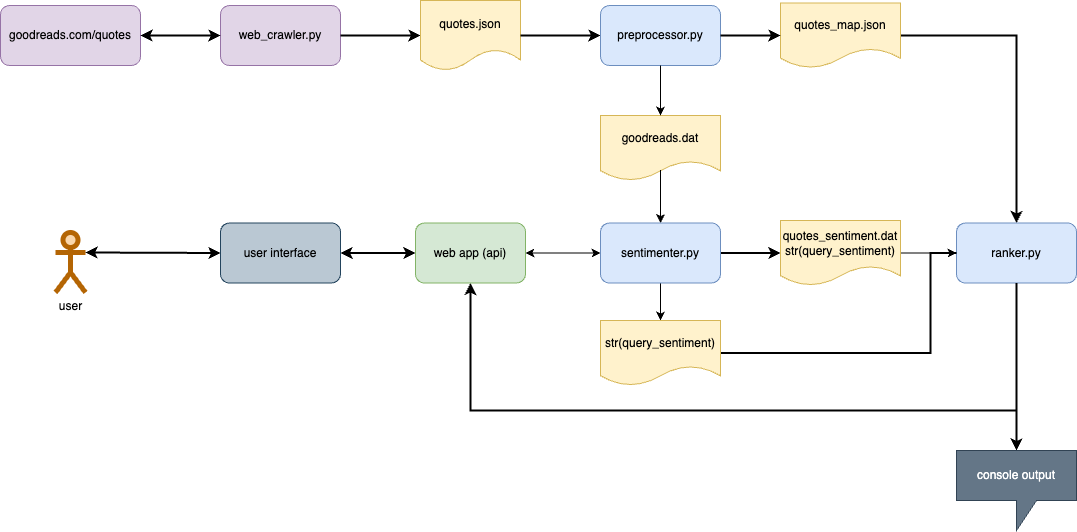

The diagram above was exported from draw.io. Its source (the exported page's mxGraphModel, read from the mxfile embedded in the PNG):
<mxGraphModel dx="1466" dy="836" grid="1" gridSize="10" guides="1" tooltips="1" connect="1" arrows="1" fold="1" page="1" pageScale="1" pageWidth="1100" pageHeight="850" background="none" math="0" shadow="0">
  <root>
    <mxCell id="0" />
    <mxCell id="1" parent="0" />
    <mxCell id="rkafRUzsSuj0GO7JicqJ-1" value="web_crawler.py" style="rounded=1;whiteSpace=wrap;html=1;fillColor=#e1d5e7;strokeColor=#9673a6;" vertex="1" parent="1">
      <mxGeometry x="230" y="55" width="120" height="60" as="geometry" />
    </mxCell>
    <mxCell id="rkafRUzsSuj0GO7JicqJ-2" value="goodreads.com/quotes" style="rounded=1;whiteSpace=wrap;html=1;fillColor=#e1d5e7;strokeColor=#9673a6;" vertex="1" parent="1">
      <mxGeometry x="10" y="55" width="140" height="60" as="geometry" />
    </mxCell>
    <mxCell id="rkafRUzsSuj0GO7JicqJ-3" value="" style="endArrow=classic;startArrow=classic;html=1;rounded=0;entryX=0;entryY=0.5;entryDx=0;entryDy=0;exitX=1;exitY=0.5;exitDx=0;exitDy=0;strokeWidth=2;" edge="1" parent="1" source="rkafRUzsSuj0GO7JicqJ-2" target="rkafRUzsSuj0GO7JicqJ-1">
      <mxGeometry width="50" height="50" relative="1" as="geometry">
        <mxPoint x="120" y="305" as="sourcePoint" />
        <mxPoint x="170" y="255" as="targetPoint" />
      </mxGeometry>
    </mxCell>
    <mxCell id="rkafRUzsSuj0GO7JicqJ-4" value="" style="endArrow=classic;html=1;rounded=0;exitX=1;exitY=0.5;exitDx=0;exitDy=0;entryX=0;entryY=0.5;entryDx=0;entryDy=0;strokeWidth=2;" edge="1" parent="1" source="rkafRUzsSuj0GO7JicqJ-1" target="rkafRUzsSuj0GO7JicqJ-6">
      <mxGeometry width="50" height="50" relative="1" as="geometry">
        <mxPoint x="390" y="195" as="sourcePoint" />
        <mxPoint x="430" y="85" as="targetPoint" />
      </mxGeometry>
    </mxCell>
    <mxCell id="rkafRUzsSuj0GO7JicqJ-6" value="quotes.json" style="shape=document;whiteSpace=wrap;html=1;boundedLbl=1;fillColor=#fff2cc;strokeColor=#d6b656;" vertex="1" parent="1">
      <mxGeometry x="430" y="50" width="100" height="70" as="geometry" />
    </mxCell>
    <mxCell id="rkafRUzsSuj0GO7JicqJ-46" style="edgeStyle=orthogonalEdgeStyle;rounded=0;orthogonalLoop=1;jettySize=auto;html=1;exitX=0.5;exitY=1;exitDx=0;exitDy=0;entryX=0.5;entryY=1;entryDx=0;entryDy=0;strokeWidth=2;" edge="1" parent="1" source="rkafRUzsSuj0GO7JicqJ-8" target="rkafRUzsSuj0GO7JicqJ-31">
      <mxGeometry relative="1" as="geometry">
        <Array as="points">
          <mxPoint x="1026" y="460" />
          <mxPoint x="480" y="460" />
        </Array>
      </mxGeometry>
    </mxCell>
    <mxCell id="rkafRUzsSuj0GO7JicqJ-8" value="ranker.py" style="rounded=1;whiteSpace=wrap;html=1;fillColor=#dae8fc;strokeColor=#6c8ebf;" vertex="1" parent="1">
      <mxGeometry x="966" y="272.5" width="120" height="60" as="geometry" />
    </mxCell>
    <mxCell id="rkafRUzsSuj0GO7JicqJ-10" value="" style="endArrow=classic;html=1;rounded=0;entryX=0;entryY=0.5;entryDx=0;entryDy=0;exitX=1;exitY=0.5;exitDx=0;exitDy=0;strokeWidth=2;" edge="1" parent="1" source="rkafRUzsSuj0GO7JicqJ-6" target="rkafRUzsSuj0GO7JicqJ-13">
      <mxGeometry width="50" height="50" relative="1" as="geometry">
        <mxPoint x="480" y="125" as="sourcePoint" />
        <mxPoint x="600" y="155" as="targetPoint" />
      </mxGeometry>
    </mxCell>
    <mxCell id="rkafRUzsSuj0GO7JicqJ-49" style="edgeStyle=orthogonalEdgeStyle;rounded=0;orthogonalLoop=1;jettySize=auto;html=1;exitX=1;exitY=0.5;exitDx=0;exitDy=0;entryX=0;entryY=0.5;entryDx=0;entryDy=0;" edge="1" parent="1" source="rkafRUzsSuj0GO7JicqJ-11" target="rkafRUzsSuj0GO7JicqJ-8">
      <mxGeometry relative="1" as="geometry" />
    </mxCell>
    <mxCell id="rkafRUzsSuj0GO7JicqJ-11" value="quotes_sentiment.dat&lt;br&gt;str(query_sentiment)" style="shape=document;whiteSpace=wrap;html=1;boundedLbl=1;fillColor=#fff2cc;strokeColor=#d6b656;" vertex="1" parent="1">
      <mxGeometry x="790" y="270" width="120" height="65" as="geometry" />
    </mxCell>
    <mxCell id="rkafRUzsSuj0GO7JicqJ-13" value="preprocessor.py" style="rounded=1;whiteSpace=wrap;html=1;fillColor=#dae8fc;strokeColor=#6c8ebf;" vertex="1" parent="1">
      <mxGeometry x="610" y="55" width="120" height="60" as="geometry" />
    </mxCell>
    <mxCell id="rkafRUzsSuj0GO7JicqJ-44" style="edgeStyle=orthogonalEdgeStyle;rounded=0;orthogonalLoop=1;jettySize=auto;html=1;entryX=0.5;entryY=0;entryDx=0;entryDy=0;exitX=1;exitY=0.5;exitDx=0;exitDy=0;strokeWidth=2;" edge="1" parent="1" source="rkafRUzsSuj0GO7JicqJ-14" target="rkafRUzsSuj0GO7JicqJ-8">
      <mxGeometry relative="1" as="geometry" />
    </mxCell>
    <mxCell id="rkafRUzsSuj0GO7JicqJ-14" value="quotes_map.json" style="shape=document;whiteSpace=wrap;html=1;boundedLbl=1;fillColor=#fff2cc;strokeColor=#d6b656;" vertex="1" parent="1">
      <mxGeometry x="790" y="52.5" width="120" height="65" as="geometry" />
    </mxCell>
    <mxCell id="rkafRUzsSuj0GO7JicqJ-15" value="" style="endArrow=classic;html=1;rounded=0;entryX=0;entryY=0.5;entryDx=0;entryDy=0;exitX=1;exitY=0.5;exitDx=0;exitDy=0;strokeWidth=2;" edge="1" parent="1" target="rkafRUzsSuj0GO7JicqJ-14" source="rkafRUzsSuj0GO7JicqJ-13">
      <mxGeometry width="50" height="50" relative="1" as="geometry">
        <mxPoint x="730" y="85.5" as="sourcePoint" />
        <mxPoint x="520" y="225" as="targetPoint" />
      </mxGeometry>
    </mxCell>
    <mxCell id="rkafRUzsSuj0GO7JicqJ-19" value="goodreads.dat" style="shape=document;whiteSpace=wrap;html=1;boundedLbl=1;fillColor=#fff2cc;strokeColor=#d6b656;" vertex="1" parent="1">
      <mxGeometry x="610" y="165" width="120" height="65" as="geometry" />
    </mxCell>
    <mxCell id="rkafRUzsSuj0GO7JicqJ-45" style="edgeStyle=orthogonalEdgeStyle;rounded=0;orthogonalLoop=1;jettySize=auto;html=1;exitX=1;exitY=0.5;exitDx=0;exitDy=0;entryX=0;entryY=0.5;entryDx=0;entryDy=0;strokeWidth=2;" edge="1" parent="1" source="rkafRUzsSuj0GO7JicqJ-20" target="rkafRUzsSuj0GO7JicqJ-11">
      <mxGeometry relative="1" as="geometry" />
    </mxCell>
    <mxCell id="rkafRUzsSuj0GO7JicqJ-51" style="edgeStyle=orthogonalEdgeStyle;rounded=0;orthogonalLoop=1;jettySize=auto;html=1;exitX=0.5;exitY=1;exitDx=0;exitDy=0;entryX=0.5;entryY=0;entryDx=0;entryDy=0;" edge="1" parent="1" source="rkafRUzsSuj0GO7JicqJ-20" target="rkafRUzsSuj0GO7JicqJ-50">
      <mxGeometry relative="1" as="geometry" />
    </mxCell>
    <mxCell id="rkafRUzsSuj0GO7JicqJ-20" value="sentimenter.py" style="rounded=1;whiteSpace=wrap;html=1;fillColor=#dae8fc;strokeColor=#6c8ebf;" vertex="1" parent="1">
      <mxGeometry x="610" y="272.5" width="120" height="60" as="geometry" />
    </mxCell>
    <mxCell id="rkafRUzsSuj0GO7JicqJ-21" value="" style="endArrow=classic;html=1;rounded=0;entryX=0.5;entryY=0;entryDx=0;entryDy=0;exitX=0.5;exitY=1;exitDx=0;exitDy=0;" edge="1" parent="1" source="rkafRUzsSuj0GO7JicqJ-13" target="rkafRUzsSuj0GO7JicqJ-19">
      <mxGeometry width="50" height="50" relative="1" as="geometry">
        <mxPoint x="470" y="275" as="sourcePoint" />
        <mxPoint x="520" y="225" as="targetPoint" />
      </mxGeometry>
    </mxCell>
    <mxCell id="rkafRUzsSuj0GO7JicqJ-23" value="" style="endArrow=classic;html=1;rounded=0;entryX=0.5;entryY=0;entryDx=0;entryDy=0;exitX=0.5;exitY=0.838;exitDx=0;exitDy=0;exitPerimeter=0;" edge="1" parent="1" source="rkafRUzsSuj0GO7JicqJ-19" target="rkafRUzsSuj0GO7JicqJ-20">
      <mxGeometry width="50" height="50" relative="1" as="geometry">
        <mxPoint x="480" y="485" as="sourcePoint" />
        <mxPoint x="530" y="435" as="targetPoint" />
      </mxGeometry>
    </mxCell>
    <mxCell id="rkafRUzsSuj0GO7JicqJ-24" value="" style="endArrow=classic;html=1;rounded=0;exitX=0.5;exitY=1;exitDx=0;exitDy=0;entryX=0.5;entryY=0;entryDx=0;entryDy=0;entryPerimeter=0;strokeWidth=2;" edge="1" parent="1" source="rkafRUzsSuj0GO7JicqJ-8" target="rkafRUzsSuj0GO7JicqJ-25">
      <mxGeometry width="50" height="50" relative="1" as="geometry">
        <mxPoint x="480" y="485" as="sourcePoint" />
        <mxPoint x="880" y="525" as="targetPoint" />
      </mxGeometry>
    </mxCell>
    <mxCell id="rkafRUzsSuj0GO7JicqJ-25" value="console output" style="shape=callout;whiteSpace=wrap;html=1;perimeter=calloutPerimeter;fillColor=#647687;fontColor=#ffffff;strokeColor=#314354;" vertex="1" parent="1">
      <mxGeometry x="966" y="500" width="120" height="80" as="geometry" />
    </mxCell>
    <mxCell id="rkafRUzsSuj0GO7JicqJ-29" value="user" style="shape=umlActor;verticalLabelPosition=bottom;verticalAlign=top;html=1;outlineConnect=0;strokeWidth=5;fillColor=#fad7ac;strokeColor=#b46504;" vertex="1" parent="1">
      <mxGeometry x="65" y="282" width="30" height="60" as="geometry" />
    </mxCell>
    <mxCell id="rkafRUzsSuj0GO7JicqJ-30" value="user interface" style="rounded=1;whiteSpace=wrap;html=1;fillColor=#bac8d3;strokeColor=#23445d;" vertex="1" parent="1">
      <mxGeometry x="230" y="272.5" width="120" height="60" as="geometry" />
    </mxCell>
    <mxCell id="rkafRUzsSuj0GO7JicqJ-31" value="web app (api)" style="rounded=1;whiteSpace=wrap;html=1;fillColor=#d5e8d4;strokeColor=#82b366;" vertex="1" parent="1">
      <mxGeometry x="425" y="272.5" width="110" height="60" as="geometry" />
    </mxCell>
    <mxCell id="rkafRUzsSuj0GO7JicqJ-34" value="" style="endArrow=classic;startArrow=classic;html=1;rounded=0;entryX=0;entryY=0.5;entryDx=0;entryDy=0;strokeWidth=2;exitX=1;exitY=0.3333333333333333;exitDx=0;exitDy=0;exitPerimeter=0;" edge="1" parent="1" source="rkafRUzsSuj0GO7JicqJ-29" target="rkafRUzsSuj0GO7JicqJ-30">
      <mxGeometry width="50" height="50" relative="1" as="geometry">
        <mxPoint x="160" y="360" as="sourcePoint" />
        <mxPoint x="570" y="220" as="targetPoint" />
      </mxGeometry>
    </mxCell>
    <mxCell id="rkafRUzsSuj0GO7JicqJ-35" value="" style="endArrow=classic;startArrow=classic;html=1;rounded=0;exitX=1;exitY=0.5;exitDx=0;exitDy=0;entryX=0;entryY=0.5;entryDx=0;entryDy=0;strokeWidth=2;" edge="1" parent="1" source="rkafRUzsSuj0GO7JicqJ-30" target="rkafRUzsSuj0GO7JicqJ-31">
      <mxGeometry width="50" height="50" relative="1" as="geometry">
        <mxPoint x="520" y="270" as="sourcePoint" />
        <mxPoint x="570" y="220" as="targetPoint" />
      </mxGeometry>
    </mxCell>
    <mxCell id="rkafRUzsSuj0GO7JicqJ-40" value="" style="endArrow=classic;startArrow=classic;html=1;rounded=0;exitX=1;exitY=0.5;exitDx=0;exitDy=0;entryX=0;entryY=0.5;entryDx=0;entryDy=0;" edge="1" parent="1" source="rkafRUzsSuj0GO7JicqJ-31" target="rkafRUzsSuj0GO7JicqJ-20">
      <mxGeometry width="50" height="50" relative="1" as="geometry">
        <mxPoint x="520" y="270" as="sourcePoint" />
        <mxPoint x="570" y="220" as="targetPoint" />
      </mxGeometry>
    </mxCell>
    <mxCell id="rkafRUzsSuj0GO7JicqJ-52" style="edgeStyle=orthogonalEdgeStyle;rounded=0;orthogonalLoop=1;jettySize=auto;html=1;exitX=1;exitY=0.5;exitDx=0;exitDy=0;endArrow=none;endFill=0;entryX=0;entryY=0.5;entryDx=0;entryDy=0;strokeWidth=2;" edge="1" parent="1" source="rkafRUzsSuj0GO7JicqJ-50" target="rkafRUzsSuj0GO7JicqJ-8">
      <mxGeometry relative="1" as="geometry">
        <mxPoint x="940" y="300" as="targetPoint" />
        <Array as="points">
          <mxPoint x="940" y="403" />
          <mxPoint x="940" y="303" />
        </Array>
      </mxGeometry>
    </mxCell>
    <mxCell id="rkafRUzsSuj0GO7JicqJ-50" value="str(query_sentiment)" style="shape=document;whiteSpace=wrap;html=1;boundedLbl=1;fillColor=#fff2cc;strokeColor=#d6b656;" vertex="1" parent="1">
      <mxGeometry x="610" y="370" width="120" height="65" as="geometry" />
    </mxCell>
  </root>
</mxGraphModel>